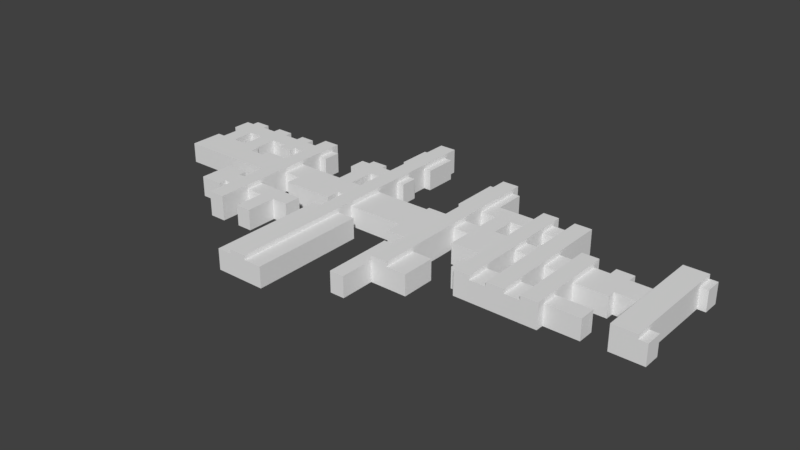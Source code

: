 # Source: CMCE.blend  (saved by Blender 2.78.0; exported with 4.5.12 LTS)
import bpy
from mathutils import Matrix  # noqa: F401  (used for matrix-valued properties, if any)

bpy.ops.wm.read_factory_settings(use_empty=True)
scene = bpy.context.scene
scene.name = 'Scene'

# ---- collections
col_collection_1 = bpy.data.collections.new('Collection 1'); scene.collection.children.link(col_collection_1)

# ---- world
world_world = bpy.data.worlds.new('World'); scene.world = world_world
world_world.color = (0.05088, 0.05088, 0.05088)
world_world.use_sun_shadow = False
world_world.sun_shadow_jitter_overblur = 0.0
world_world.cycles.sampling_method = 'MANUAL'

# ---- meshes
me_cube_001 = bpy.data.meshes.new('Cube.001')
me_cube_001.from_pydata([(-38.34, -3.331, -1.781), (-38.34, -3.331, 1.019), (-38.34, 0.0239, -1.781), (-38.34, 0.0239, 1.019), (-30.34, -3.331, -1.781), (-30.34, -3.331, 1.019), (-30.34, 0.0239, -1.781), (-30.34, 0.0239, 1.019), (-38.34, 1.223, -1.781), (-38.34, 1.223, 1.019), (-30.34, 1.223, -1.781), (-30.34, 1.223, 1.019), (-28.29, -3.331, -1.781), (-28.29, -3.331, 1.019), (-28.29, 0.0239, -1.781), (-28.29, 0.0239, 1.019), (-21.61, -3.331, -1.781), (-21.61, -3.331, 1.019), (-21.61, -2.081, -1.781), (-21.61, -2.081, 1.019), (-28.29, 1.184, -1.781), (-28.29, 1.184, 1.019), (-21.61, 1.184, -1.781), (-21.61, 1.184, 1.019), (-19.2, -2.081, -1.781), (-19.2, -2.081, 1.019), (-19.2, 1.184, -1.781), (-19.2, 1.184, 1.019), (-12.16, -2.081, -1.781), (-12.16, -2.081, 1.019), (-12.16, 1.184, -1.781), (-12.16, 1.184, 1.019), (-10.5, -2.081, -1.781), (-10.5, -2.081, 1.019), (-10.5, 1.184, -1.781), (-10.5, 1.184, 1.019), (-7.217, -2.081, -1.781), (-7.217, -2.081, 1.019), (-7.217, 1.184, -1.781), (-7.217, 1.184, 1.019), (-19.2, -4.062, -1.781), (-19.2, -4.062, 1.019), (-12.16, -4.062, -1.781), (-12.16, -4.062, 1.019), (-10.5, -4.087, -1.781), (-10.5, -4.087, 1.019), (-7.217, -4.087, -1.781), (-7.217, -4.087, 1.019), (-0.4626, -2.081, -1.781), (-0.4626, -2.081, 1.019), (-0.4626, 1.184, -1.781), (-0.4626, 1.184, 1.019), (-0.4626, -4.087, -1.781), (-0.4626, -4.087, 1.019), (5.123, -0.662, -1.781), (5.123, -0.662, 1.019), (5.123, 1.184, -1.781), (5.123, 1.184, 1.019), (5.123, -4.087, -1.781), (5.123, -4.087, 1.019), (-0.4626, -6.247, -1.781), (-0.4626, -6.247, 1.019), (5.123, -6.247, -1.781), (5.123, -6.247, 1.019), (7.244, -0.662, -1.781), (7.244, -0.662, 1.019), (7.244, 1.184, -1.781), (7.244, 1.184, 1.019), (13.97, -0.662, -1.781), (13.97, -0.662, 1.019), (13.97, 1.184, -1.781), (13.97, 1.184, 1.019), (16.18, -0.662, -1.781), (16.18, -0.662, 1.019), (16.18, 1.184, -1.781), (16.18, 1.184, 1.019), (27.43, -0.662, -1.781), (27.43, -0.662, 1.019), (27.43, 1.184, -1.781), (27.43, 1.184, 1.019), (30.72, -0.662, -1.781), (30.72, -0.662, 1.019), (30.72, 1.184, -1.781), (30.72, 1.184, 1.019), (33.98, -0.662, -1.781), (33.98, -0.662, 1.019), (33.98, 1.184, -1.781), (33.98, 1.184, 1.019), (7.244, -3.839, -1.781), (7.244, -3.839, 1.019), (13.97, -3.839, -1.781), (13.97, -3.839, 1.019), (16.18, -0.662, -1.781), (16.18, -0.662, 1.019), (27.43, -0.662, -1.781), (27.43, -0.662, 1.019), (27.43, -1.62, -1.781), (30.72, -1.62, -1.781), (30.72, -1.62, 1.019), (33.98, -1.62, -1.781), (33.98, -1.62, 1.019), (16.18, -1.62, -1.781), (16.18, -1.62, 1.019), (27.43, -1.62, -1.781), (27.43, -1.62, 1.019), (30.72, -5.837, -1.781), (30.72, -5.837, 1.019), (33.98, -5.837, -1.781), (33.98, -5.837, 1.019), (30.72, -8.199, -1.781), (30.72, -8.199, 1.019), (33.98, -8.199, -1.781), (33.98, -8.199, 1.019), (35.13, -5.837, -1.781), (35.13, -5.837, 1.019), (35.13, -8.199, -1.781), (35.13, -8.199, 1.019), (30.72, 5.286, -1.781), (30.72, 5.286, 1.019), (33.98, 5.286, -1.781), (33.98, 5.286, 1.019), (30.72, 7.571, -1.781), (30.72, 7.571, 1.019), (33.98, 7.571, -1.781), (33.98, 7.571, 1.019), (35.05, 5.286, -1.781), (35.05, 5.286, 1.019), (35.05, 7.571, -1.781), (35.05, 7.571, 1.019), (-0.4626, 1.687, -1.781), (-0.4626, 1.687, 1.019), (5.123, 1.687, -1.781), (5.123, 1.687, 1.019), (7.244, 1.687, -1.781), (7.244, 1.687, 1.019), (13.97, 1.687, -1.781), (13.97, 1.687, 1.019), (16.18, 1.687, -1.781), (16.18, 1.687, 1.019), (27.43, 1.687, -1.781), (27.43, 1.687, 1.019), (30.72, 1.687, -1.781), (30.72, 1.687, 1.019), (18.54, 1.184, -1.781), (18.54, -0.662, -1.781), (18.54, -0.662, 1.019), (18.54, 1.184, 1.019), (18.54, -0.662, -1.781), (18.54, -0.662, 1.019), (18.54, -1.62, -1.781), (18.54, -1.62, 1.019), (18.54, 1.687, -1.781), (18.54, 1.687, 1.019), (20.64, 1.184, -1.781), (20.64, 1.687, -1.781), (20.64, -0.662, -1.781), (20.64, -0.662, 1.019), (20.64, 1.184, 1.019), (20.64, -0.662, -1.781), (20.64, -0.662, 1.019), (20.64, -1.62, -1.781), (20.64, -1.62, 1.019), (20.64, 1.687, 1.019), (22.93, 1.184, -1.781), (22.93, 1.687, -1.781), (22.93, -0.662, -1.781), (22.93, -0.662, 1.019), (22.93, 1.184, 1.019), (22.93, -0.662, -1.781), (22.93, -0.662, 1.019), (22.93, -1.62, -1.781), (22.93, -1.62, 1.019), (22.93, 1.687, 1.019), (25.06, 1.184, -1.781), (25.06, 1.687, -1.781), (25.06, -0.662, -1.781), (25.06, -0.662, 1.019), (25.06, 1.184, 1.019), (25.06, -0.662, -1.781), (25.06, -0.662, 1.019), (25.06, -1.62, -1.781), (25.06, -1.62, 1.019), (25.06, 1.687, 1.019), (20.64, 2.829, -1.781), (20.64, 2.829, 1.019), (22.93, 2.829, -1.781), (22.93, 2.829, 1.019), (27.43, 2.966, -1.781), (27.43, 2.966, 1.019), (25.06, 2.966, -1.781), (25.06, 2.966, 1.019), (27.43, -2.713, -1.781), (27.43, -2.713, 1.019), (20.64, -2.713, -1.781), (20.64, -2.713, 1.019), (22.93, -2.713, -1.781), (22.93, -2.713, 1.019), (25.06, -2.713, -1.781), (25.06, -2.713, 1.019), (20.64, -6.122, -1.781), (20.64, -6.122, 1.019), (22.93, -6.122, -1.781), (22.93, -6.122, 1.019), (16.18, -6.114, -1.781), (16.18, -6.114, 1.019), (18.54, -6.114, -1.781), (18.54, -6.114, 1.019), (11.8, -0.662, 1.019), (11.8, 1.184, 1.019), (11.8, 1.184, -1.781), (11.8, -0.662, -1.781), (11.8, -3.839, 1.019), (11.8, -3.839, -1.781), (11.8, 1.687, 1.019), (11.8, 1.687, -1.781), (13.97, -6.109, -1.781), (13.97, -6.109, 1.019), (11.8, -6.109, 1.019), (11.8, -6.109, -1.781), (16.18, 1.687, -1.781), (16.18, 1.687, 1.019), (18.54, 1.687, -1.781), (18.54, 1.687, 1.019), (16.18, 8.512, -1.781), (16.18, 8.512, 1.019), (18.54, 8.512, -1.781), (18.54, 8.512, 1.019), (13.97, 8.496, -1.781), (13.97, 8.496, 1.019), (11.8, 8.496, 1.019), (11.8, 8.496, -1.781), (9.507, 1.184, 1.019), (9.507, 1.184, -1.781), (9.507, -0.662, -1.781), (9.507, -3.839, -1.781), (9.507, 1.687, 1.019), (9.507, 1.687, -1.781), (9.507, -0.662, 1.019), (9.507, -3.839, 1.019), (7.244, 7.384, -1.781), (7.244, 7.384, 1.019), (9.507, 7.384, 1.019), (9.507, 7.384, -1.781), (2.834, -1.244, -1.781), (2.834, -4.087, -1.781), (2.834, -4.087, 1.019), (2.834, 1.184, -1.781), (2.834, -1.244, 1.019), (2.834, 1.184, 1.019), (2.834, -6.247, -1.781), (2.834, -6.247, 1.019), (2.834, 1.687, -1.781), (2.834, 1.687, 1.019), (5.123, 4.932, -1.781), (5.123, 4.932, 1.019), (2.834, 4.932, -1.781), (2.834, 4.932, 1.019), (5.123, 11.65, -1.781), (5.123, 11.65, 1.019), (2.834, 11.65, -1.781), (2.834, 11.65, 1.019), (5.123, 12.81, -1.781), (5.123, 12.81, 1.019), (2.834, 12.81, -1.781), (2.834, 12.81, 1.019), (1.64, 4.932, -1.781), (1.64, 4.932, 1.019), (1.64, 11.65, -1.781), (1.64, 11.65, 1.019), (6.176, 4.932, -1.781), (6.176, 4.932, 1.019), (6.176, 11.65, -1.781), (6.176, 11.65, 1.019), (2.834, 7.349, 1.019), (2.834, 7.349, -1.781), (5.123, 7.349, -1.781), (5.123, 7.349, 1.019), (1.64, 7.349, 1.019), (1.64, 7.349, -1.781), (6.176, 7.349, -1.781), (6.176, 7.349, 1.019), (9.507, 4.879, 1.019), (7.244, 4.879, 1.019), (7.244, 4.879, -1.781), (9.507, 4.879, -1.781), (16.18, 7.315, 1.019), (16.18, 7.315, -1.781), (18.54, 7.315, -1.781), (18.54, 7.315, 1.019), (16.18, 5.048, -1.781), (18.54, 5.048, 1.019), (16.18, 5.048, 1.019), (18.54, 5.048, -1.781), (11.8, 7.366, -1.781), (13.97, 7.366, -1.781), (13.97, 7.366, 1.019), (11.8, 7.366, 1.019), (13.97, 5.023, -1.781), (11.8, 5.023, 1.019), (11.8, 5.023, -1.781), (13.97, 5.023, 1.019), (22.93, -9.477, -1.781), (20.64, -9.477, -1.781), (22.93, -9.477, 1.019), (20.64, -9.477, 1.019), (18.54, -9.47, -1.781), (16.18, -9.47, -1.781), (18.54, -9.47, 1.019), (16.18, -9.47, 1.019), (11.8, -9.465, 1.019), (13.97, -9.465, 1.019), (13.97, -9.465, -1.781), (11.8, -9.465, -1.781), (22.93, -8.382, -1.781), (22.93, -8.382, 1.019), (27.58, -6.122, -1.781), (27.58, -6.122, 1.019), (27.58, -8.382, -1.781), (27.58, -8.382, 1.019), (11.8, -8.334, 1.019), (11.8, -8.334, -1.781), (10.63, -6.109, 1.019), (10.63, -6.109, -1.781), (10.63, -8.334, 1.019), (10.63, -8.334, -1.781), (-8.194, -2.081, 1.019), (-8.194, 1.184, 1.019), (-8.194, 1.184, -1.781), (-8.194, -2.081, -1.781), (-8.194, -4.087, 1.019), (-8.194, -4.087, -1.781), (-10.5, -6.373, -1.781), (-10.5, -6.373, 1.019), (-8.194, -6.373, 1.019), (-8.194, -6.373, -1.781), (-10.5, -22.04, -1.781), (-10.5, -22.04, 1.019), (-8.194, -22.04, 1.019), (-8.194, -22.04, -1.781), (-12.51, -6.373, -1.781), (-12.51, -6.373, 1.019), (-12.51, -22.04, -1.781), (-12.51, -22.04, 1.019), (-5.746, -6.373, 1.019), (-5.746, -6.373, -1.781), (-5.746, -22.04, 1.019), (-5.746, -22.04, -1.781), (-10.5, 4.827, -1.781), (-10.5, 4.827, 1.019), (-8.194, 4.827, 1.019), (-8.194, 4.827, -1.781), (-10.5, 7.138, -1.781), (-10.5, 7.138, 1.019), (-8.194, 7.138, 1.019), (-8.194, 7.138, -1.781), (-10.5, 7.138, -1.781), (-10.5, 7.138, 1.019), (-8.194, 7.138, 1.019), (-8.194, 7.138, -1.781), (-10.5, 10.41, -1.781), (-10.5, 10.41, 1.019), (-8.194, 10.41, 1.019), (-8.194, 10.41, -1.781), (-10.5, 14.95, -1.781), (-10.5, 14.95, 1.019), (-8.194, 14.95, 1.019), (-8.194, 14.95, -1.781), (-10.5, 16.99, -1.781), (-10.5, 16.99, 1.019), (-8.194, 16.99, 1.019), (-8.194, 16.99, -1.781), (-12.76, 4.827, -1.781), (-12.76, 4.827, 1.019), (-12.76, 7.138, -1.781), (-12.76, 7.138, 1.019), (-15.02, 4.827, -1.781), (-15.02, 4.827, 1.019), (-15.02, 7.138, -1.781), (-15.02, 7.138, 1.019), (-16.27, 4.827, -1.781), (-16.27, 4.827, 1.019), (-16.27, 7.138, -1.781), (-16.27, 7.138, 1.019), (-12.76, 7.989, -1.781), (-12.76, 7.989, 1.019), (-15.02, 7.989, -1.781), (-15.02, 7.989, 1.019), (-11.75, 10.41, -1.781), (-11.75, 10.41, 1.019), (-11.75, 14.95, -1.781), (-11.75, 14.95, 1.019), (-7.189, 10.41, 1.019), (-7.189, 10.41, -1.781), (-7.189, 14.95, 1.019), (-7.189, 14.95, -1.781), (-7.194, 4.827, 1.019), (-7.194, 4.827, -1.781), (-7.194, 7.138, 1.019), (-7.194, 7.138, -1.781), (-12.77, 1.184, 1.019), (-12.77, 1.184, -1.781), (-12.77, -2.081, -1.781), (-12.77, -2.081, 1.019), (-12.77, -4.062, -1.781), (-12.77, -4.062, 1.019), (-14.98, 1.184, -1.781), (-14.98, -2.081, -1.781), (-14.98, -2.081, 1.019), (-14.98, -4.062, -1.781), (-14.98, -4.062, 1.019), (-14.98, 1.184, 1.019), (-23.87, -3.331, -1.781), (-23.87, -3.331, 1.019), (-23.87, -1.37, -1.781), (-23.87, -1.37, 1.019), (-23.87, 1.184, -1.781), (-23.87, 1.184, 1.019), (-21.61, 4.434, -1.781), (-21.61, 4.434, 1.019), (-23.87, 4.434, -1.781), (-23.87, 4.434, 1.019), (-21.61, 6.897, -1.781), (-21.61, 6.897, 1.019), (-23.87, 6.897, -1.781), (-23.87, 6.897, 1.019), (-21.61, 8.014, -1.781), (-21.61, 8.014, 1.019), (-23.87, 8.014, -1.781), (-23.87, 8.014, 1.019), (-20.52, 4.434, -1.781), (-20.52, 4.434, 1.019), (-20.52, 6.897, -1.781), (-20.52, 6.897, 1.019), (-26.33, 4.434, -1.781), (-26.33, 4.434, 1.019), (-26.33, 6.897, -1.781), (-26.33, 6.897, 1.019), (-28.35, 4.434, -1.781), (-28.35, 4.434, 1.019), (-28.35, 6.897, -1.781), (-28.35, 6.897, 1.019), (-30.58, 4.434, -1.781), (-30.58, 4.434, 1.019), (-30.58, 6.897, -1.781), (-30.58, 6.897, 1.019), (-32.91, 4.434, -1.781), (-32.91, 4.434, 1.019), (-32.91, 6.897, -1.781), (-32.91, 6.897, 1.019), (-35.08, 4.434, -1.781), (-35.08, 4.434, 1.019), (-35.08, 6.897, -1.781), (-35.08, 6.897, 1.019), (-37.25, 4.434, -1.781), (-37.25, 4.434, 1.019), (-37.25, 6.897, -1.781), (-37.25, 6.897, 1.019), (-38.4, 4.434, -1.781), (-38.4, 4.434, 1.019), (-38.4, 6.897, -1.781), (-38.4, 6.897, 1.019), (-35.09, 1.223, -1.781), (-35.09, 1.222, 1.019), (-37.25, 1.222, -1.781), (-37.25, 1.223, 1.019), (-35.08, 7.836, -1.781), (-35.08, 7.836, 1.019), (-37.25, 7.836, -1.781), (-37.25, 7.836, 1.019), (-30.58, 7.951, -1.781), (-30.58, 7.951, 1.019), (-32.91, 7.951, -1.781), (-32.91, 7.951, 1.019), (-30.58, 1.222, -1.781), (-30.58, 1.223, 1.019), (-32.91, 1.223, -1.781), (-32.91, 1.222, 1.019), (-26.33, 7.964, -1.781), (-26.33, 7.964, 1.019), (-28.35, 7.964, -1.781), (-28.35, 7.964, 1.019), (-26.33, 3.491, -1.781), (-26.33, 3.491, 1.019), (-28.35, 3.491, -1.781), (-28.35, 3.491, 1.019), (-37.25, 0.0239, -1.781), (-37.25, 0.0239, 1.019), (-37.25, -3.331, -1.781), (-37.25, -3.331, 1.019), (-32.91, -3.331, -1.781), (-32.91, 0.0239, 1.019), (-35.09, 0.0239, 1.019), (-35.09, -3.331, -1.781), (-32.91, -3.331, 1.019), (-35.09, 0.0239, -1.781), (-35.09, -3.331, 1.019), (-32.91, 0.0239, -1.781), (-30.58, 0.0239, 1.019), (-30.58, -3.331, -1.781), (-30.58, -3.331, 1.019), (-30.58, 0.0239, -1.781), (-21.61, -6.499, -1.781), (-21.61, -6.499, 1.019), (-23.87, -6.499, -1.781), (-23.87, -6.499, 1.019), (-21.61, -8.861, -1.781), (-21.61, -8.861, 1.019), (-23.87, -8.861, -1.781), (-23.87, -8.861, 1.019), (-21.61, -13.19, -1.781), (-21.61, -13.19, 1.019), (-23.87, -13.19, -1.781), (-23.87, -13.19, 1.019), (-25.76, -6.499, -1.781), (-25.76, -6.499, 1.019), (-25.76, -8.861, -1.781), (-25.76, -8.861, 1.019), (-28.92, -6.499, -1.781), (-28.92, -6.499, 1.019), (-28.92, -8.861, -1.781), (-28.92, -8.861, 1.019), (-25.76, -5.418, -1.781), (-25.76, -5.418, 1.019), (-28.92, -5.418, -1.781), (-28.92, -5.418, 1.019), (-25.76, -9.973, -1.781), (-25.76, -9.973, 1.019), (-28.92, -9.973, -1.781), (-28.92, -9.973, 1.019), (-19.21, -6.499, -1.781), (-19.21, -6.499, 1.019), (-19.21, -8.861, -1.781), (-19.21, -8.861, 1.019), (-17.09, -6.499, -1.781), (-17.09, -6.499, 1.019), (-17.09, -8.861, -1.781), (-17.09, -8.861, 1.019), (-14.83, -6.499, -1.781), (-14.83, -6.499, 1.019), (-14.83, -8.861, -1.781), (-14.83, -8.861, 1.019), (-19.21, -12.96, -1.781), (-19.21, -12.96, 1.019), (-17.09, -12.96, -1.781), (-17.09, -12.96, 1.019), (5.123, -8.353, -1.781), (5.123, -8.353, 1.019), (2.834, -8.353, -1.781), (2.834, -8.353, 1.019), (5.123, -12.99, -1.781), (5.123, -12.99, 1.019), (2.834, -12.99, -1.781), (2.834, -12.99, 1.019), (7.835, -8.353, -1.781), (7.835, -8.353, 1.019), (7.835, -12.99, -1.781), (7.835, -12.99, 1.019), (0.8859, -8.353, -1.781), (0.8859, -8.353, 1.019), (0.8859, -12.99, -1.781), (0.8859, -12.99, 1.019), (2.834, -17.65, -1.781), (2.834, -17.65, 1.019), (0.8859, -17.65, -1.781), (0.8859, -17.65, 1.019), (-21.61, -2.081, 1.617), (-21.61, -3.331, 1.617), (-21.61, 1.184, 1.617), (-10.5, 1.184, 1.617), (-10.5, -2.081, 1.617), (-8.194, 1.184, 1.617), (-10.5, -4.087, 1.617), (16.18, 1.184, 1.617), (16.18, 1.687, 1.617), (5.123, 1.184, 1.617), (5.123, -0.662, 1.617), (5.123, -4.087, 1.617), (5.123, -6.247, 1.617), (5.123, 1.687, 1.617), (13.97, 1.184, 1.617), (13.97, -0.662, 1.617), (11.8, -0.662, 1.617), (16.18, -0.662, 1.617), (18.54, -0.662, 1.617), (18.54, 1.184, 1.617), (30.72, 1.184, 1.617), (30.72, -0.662, 1.617), (33.98, 1.184, 1.617), (33.98, -0.662, 1.617), (11.8, -3.839, 1.617), (13.97, -3.839, 1.617), (18.54, -0.662, 1.617), (16.18, -0.662, 1.617), (33.98, -1.62, 1.617), (30.72, -1.62, 1.617), (18.54, -1.62, 1.617), (16.18, -1.62, 1.617), (33.98, -5.837, 1.617), (30.72, -5.837, 1.617), (33.98, -8.199, 1.617), (30.72, -8.199, 1.617), (33.98, 5.286, 1.617), (30.72, 5.286, 1.617), (33.98, 7.571, 1.617), (30.72, 7.571, 1.617), (18.54, 1.687, 1.617), (13.97, 1.687, 1.617), (22.93, -0.662, 1.617), (20.64, -0.662, 1.617), (22.93, 1.184, 1.617), (20.64, 1.184, 1.617), (22.93, -0.662, 1.617), (20.64, -0.662, 1.617), (22.93, -1.62, 1.617), (20.64, -1.62, 1.617), (22.93, 1.687, 1.617), (20.64, 1.687, 1.617), (22.93, 2.829, 1.617), (20.64, 2.829, 1.617), (22.93, -2.713, 1.617), (20.64, -2.713, 1.617), (22.93, -6.122, 1.617), (20.64, -6.122, 1.617), (18.54, -6.114, 1.617), (16.18, -6.114, 1.617), (11.8, 1.184, 1.617), (11.8, 1.687, 1.617), (11.8, -6.109, 1.617), (13.97, -6.109, 1.617), (18.54, 8.512, 1.617), (16.18, 8.512, 1.617), (16.18, 7.315, 1.617), (18.54, 5.048, 1.617), (13.97, 8.496, 1.617), (11.8, 8.496, 1.617), (13.97, 7.366, 1.617), (11.8, 5.023, 1.617), (2.834, -4.087, 1.617), (2.834, -1.244, 1.617), (2.834, 1.184, 1.617), (2.834, -6.247, 1.617), (2.834, 1.687, 1.617), (5.123, 4.932, 1.617), (2.834, 4.932, 1.617), (5.123, 11.65, 1.617), (2.834, 11.65, 1.617), (2.834, 7.349, 1.617), (5.123, 7.349, 1.617), (5.123, 12.81, 1.617), (2.834, 12.81, 1.617), (16.18, 5.048, 1.617), (18.54, 7.315, 1.617), (13.97, 5.023, 1.617), (11.8, 7.366, 1.617), (22.93, -9.477, 1.617), (20.64, -9.477, 1.617), (18.54, -9.47, 1.617), (16.18, -9.47, 1.617), (11.8, -9.465, 1.617), (13.97, -9.465, 1.617), (11.8, -8.334, 1.617), (22.93, -8.382, 1.617), (-8.194, -2.081, 1.617), (-8.194, -4.087, 1.617), (-10.5, -6.373, 1.617), (-8.194, -6.373, 1.617), (-10.5, -22.04, 1.617), (-8.194, -22.04, 1.617), (-8.194, 4.827, 1.617), (-10.5, 4.827, 1.617), (-8.194, 7.138, 1.617), (-10.5, 7.138, 1.617), (-8.194, 7.138, 1.617), (-10.5, 7.138, 1.617), (-8.194, 10.41, 1.617), (-10.5, 10.41, 1.617), (-8.194, 14.95, 1.617), (-10.5, 14.95, 1.617), (-8.194, 16.99, 1.617), (-10.5, 16.99, 1.617), (-23.87, -3.331, 1.617), (-23.87, -1.37, 1.617), (-23.87, 1.184, 1.617), (-21.61, 4.434, 1.617), (-23.87, 4.434, 1.617), (-21.61, 6.897, 1.617), (-23.87, 6.897, 1.617), (-21.61, 8.014, 1.617), (-23.87, 8.014, 1.617), (-21.61, -6.499, 1.617), (-23.87, -6.499, 1.617), (-21.61, -8.861, 1.617), (-23.87, -8.861, 1.617), (-21.61, -13.19, 1.617), (-23.87, -13.19, 1.617), (5.123, -8.353, 1.617), (2.834, -8.353, 1.617), (5.123, -12.99, 1.617), (2.834, -12.99, 1.617)], [], [(0, 1, 3, 2), (7, 6, 10, 11), (7, 5, 13, 15), (487, 488, 1, 0), (500, 6, 4, 498), (486, 3, 1, 488), (473, 474, 11, 10), (485, 2, 8, 463), (497, 7, 11, 474), (2, 3, 9, 8), (411, 16, 501, 503), (6, 7, 15, 14), (5, 4, 12, 13), (4, 6, 14, 12), (18, 19, 17, 16), (411, 413, 18, 16), (325, 326, 570, 662), (413, 14, 20, 415), (23, 22, 417, 418), (18, 22, 26, 24), (291, 138, 573, 650), (14, 15, 21, 20), (400, 399, 31, 30), (19, 18, 24, 25), (22, 23, 27, 26), (23, 19, 25, 27), (28, 30, 34, 32), (401, 400, 30, 28), (28, 29, 43, 42), (399, 402, 29, 31), (326, 325, 37, 39), (29, 28, 32, 33), (31, 29, 33, 35), (30, 31, 35, 34), (47, 46, 52, 53), (327, 326, 39, 38), (328, 327, 38, 36), (108, 100, 593, 597), (404, 403, 42, 43), (407, 25, 41, 409), (25, 24, 40, 41), (401, 28, 42, 403), (329, 330, 46, 47), (37, 47, 53, 49), (328, 36, 46, 330), (33, 32, 44, 45), (244, 58, 62, 249), (244, 243, 54, 58), (36, 38, 50, 48), (46, 36, 48, 52), (39, 37, 49, 51), (38, 39, 51, 50), (57, 55, 65, 67), (54, 55, 59, 58), (243, 246, 56, 54), (319, 309, 658, 660), (184, 162, 616, 618), (143, 74, 137, 151), (250, 249, 547, 548), (53, 52, 60, 61), (245, 53, 61, 250), (58, 59, 63, 62), (412, 504, 690, 680), (290, 288, 651, 632), (54, 56, 66, 64), (55, 54, 64, 65), (162, 157, 610, 616), (71, 75, 138, 136), (210, 209, 70, 68), (237, 65, 89, 238), (175, 173, 78, 76), (68, 70, 74, 72), (69, 68, 72, 73), (71, 69, 73, 75), (79, 77, 81, 83), (175, 76, 94, 178), (177, 176, 77, 79), (57, 67, 134, 132), (80, 82, 86, 84), (246, 50, 129, 251), (76, 78, 82, 80), (77, 76, 80, 81), (85, 84, 86, 87), (80, 84, 99, 97), (356, 357, 672, 673), (172, 186, 617, 615), (211, 212, 90, 91), (68, 69, 91, 90), (210, 68, 90, 212), (65, 64, 88, 89), (178, 94, 103, 180), (73, 72, 92, 93), (145, 73, 93, 148), (76, 77, 95, 94), (98, 97, 105, 106), (181, 180, 103, 104), (264, 260, 645, 649), (81, 80, 97, 98), (80, 76, 96, 97), (93, 92, 101, 102), (159, 161, 614, 612), (76, 94, 103, 96), (94, 95, 104, 103), (84, 85, 100, 99), (98, 106, 598, 594), (97, 99, 107, 105), (307, 206, 623, 656), (99, 100, 108, 107), (110, 109, 111, 112), (111, 107, 113, 115), (105, 107, 111, 109), (106, 105, 109, 110), (113, 114, 116, 115), (107, 108, 114, 113), (108, 112, 116, 114), (112, 111, 115, 116), (120, 119, 125, 126), (87, 86, 119, 120), (82, 83, 118, 117), (86, 82, 117, 119), (121, 122, 124, 123), (119, 117, 121, 123), (117, 118, 122, 121), (59, 55, 575, 576), (126, 125, 127, 128), (119, 123, 127, 125), (124, 120, 126, 128), (123, 124, 128, 127), (251, 252, 256, 255), (131, 132, 134, 133), (135, 136, 138, 137), (294, 293, 230, 227), (174, 182, 140, 139), (139, 140, 142, 141), (50, 51, 130, 129), (66, 56, 131, 133), (74, 70, 135, 137), (232, 66, 133, 236), (79, 83, 142, 140), (82, 78, 139, 141), (177, 79, 140, 182), (83, 82, 141, 142), (258, 262, 648, 644), (286, 285, 224, 223), (159, 148, 150, 161), (102, 101, 149, 150), (156, 145, 148, 159), (92, 147, 149, 101), (329, 325, 662, 663), (72, 144, 147, 92), (72, 74, 143, 144), (153, 143, 151, 154), (163, 153, 154, 164), (166, 156, 159, 169), (349, 353, 670, 668), (146, 157, 162, 152), (151, 152, 162, 154), (150, 149, 160, 161), (147, 158, 160, 149), (146, 145, 156, 157), (144, 155, 158, 147), (144, 143, 153, 155), (179, 169, 171, 181), (176, 166, 169, 179), (173, 163, 164, 174), (204, 308, 657, 624), (154, 162, 172, 164), (161, 160, 170, 171), (158, 168, 170, 160), (208, 207, 581, 625), (155, 165, 168, 158), (155, 153, 163, 165), (78, 173, 174, 139), (77, 176, 179, 95), (95, 179, 181, 104), (167, 177, 182, 172), (164, 172, 182, 174), (171, 170, 180, 181), (168, 178, 180, 170), (167, 166, 176, 177), (165, 175, 178, 168), (165, 163, 173, 175), (164, 154, 183, 185), (83, 81, 586, 585), (182, 140, 188, 190), (174, 139, 187, 189), (181, 171, 196, 198), (104, 181, 198, 192), (160, 170, 195, 193), (180, 170, 195, 197), (103, 180, 197, 191), (352, 348, 669, 671), (55, 57, 574, 575), (193, 195, 201, 199), (262, 264, 649, 648), (101, 149, 205, 203), (70, 209, 214, 135), (236, 235, 213, 214), (233, 210, 212, 234), (238, 234, 212, 211), (213, 208, 625, 626), (233, 232, 209, 210), (231, 208, 213, 235), (231, 237, 207, 208), (90, 212, 218, 215), (186, 184, 618, 617), (151, 137, 219, 221), (152, 138, 220, 222), (204, 203, 306, 308), (203, 204, 102, 101), (91, 216, 215, 90), (138, 75, 572, 573), (212, 218, 217, 211), (205, 149, 150, 206), (194, 200, 199, 193), (199, 201, 313, 301, 302), (202, 196, 195, 201), (193, 160, 161, 194), (195, 196, 198, 197), (197, 198, 192, 191), (192, 104, 103, 191), (104, 98, 97, 96, 103), (77, 95, 104, 98, 81), (223, 224, 226, 225), (288, 287, 225, 226), (550, 546, 695, 697), (287, 286, 223, 225), (230, 229, 228, 227), (207, 211, 589, 581), (295, 294, 227, 228), (293, 296, 229, 230), (67, 65, 237, 231), (67, 231, 235, 134), (64, 66, 232, 233), (89, 88, 234, 238), (64, 233, 234, 88), (282, 281, 241, 240), (209, 232, 236, 214), (207, 237, 238, 211), (239, 240, 241, 242), (283, 282, 240, 239), (284, 283, 239, 242), (281, 284, 242, 241), (129, 130, 252, 251), (56, 246, 251, 131), (51, 248, 252, 130), (288, 226, 629, 651), (61, 60, 249, 250), (51, 49, 247, 248), (49, 53, 245, 247), (48, 50, 246, 243), (52, 48, 243, 244), (52, 244, 249, 60), (255, 256, 266, 265), (131, 251, 255, 253), (428, 424, 686, 688), (132, 131, 253, 254), (276, 258, 644, 647), (275, 274, 259, 257), (169, 159, 612, 611), (275, 257, 271, 279), (263, 264, 262, 261), (258, 257, 261, 262), (259, 260, 264, 263), (257, 259, 263, 261), (278, 277, 268, 267), (273, 260, 268, 277), (274, 255, 265, 278), (260, 259, 267, 268), (280, 279, 271, 272), (257, 258, 272, 271), (276, 254, 270, 280), (254, 253, 269, 270), (258, 276, 280, 272), (270, 269, 279, 280), (259, 274, 278, 267), (256, 273, 277, 266), (265, 266, 277, 278), (253, 275, 279, 269), (100, 85, 588, 593), (253, 255, 274, 275), (235, 236, 284, 281), (236, 133, 283, 284), (133, 134, 282, 283), (134, 235, 281, 282), (292, 289, 286, 287), (422, 426, 687, 685), (290, 292, 287, 288), (289, 291, 285, 286), (137, 138, 291, 289), (152, 151, 292, 290), (548, 552, 698, 696), (151, 137, 289, 292), (299, 298, 296, 293), (300, 297, 294, 295), (73, 145, 583, 582), (297, 299, 293, 294), (135, 214, 299, 297), (353, 352, 671, 670), (136, 135, 297, 300), (214, 213, 298, 299), (291, 300, 297, 289), (294, 286, 289, 297), (285, 295, 294, 286), (300, 291, 285, 295), (293, 242, 284, 299), (284, 299, 298, 281), (296, 241, 242, 293), (298, 296, 241, 281), (279, 239, 283, 269), (240, 280, 279, 239), (282, 270, 269, 283), (282, 240, 280, 270), (306, 305, 307, 308), (309, 312, 311, 310), (302, 301, 303, 304), (285, 291, 650, 631), (81, 98, 594, 586), (215, 216, 310, 311), (313, 314, 303, 301), (218, 215, 311, 312, 320), (319, 320, 312, 309), (205, 206, 307, 305), (203, 205, 305, 306), (200, 199, 302, 304), (308, 204, 216, 310), (216, 204, 203, 215), (200, 206, 205, 199), (203, 306, 311, 215), (302, 199, 205, 305), (311, 306, 308, 310), (304, 200, 206, 307), (302, 305, 307, 304), (202, 314, 318, 316), (188, 140, 139, 187), (184, 162, 154, 183), (186, 184, 183, 185), (186, 172, 164, 185), (182, 190, 189, 174), (189, 187, 188, 190), (315, 316, 318, 317), (201, 202, 316, 315), (314, 313, 317, 318), (313, 201, 315, 317), (320, 319, 323, 324), (321, 322, 324, 323), (319, 217, 321, 323), (217, 218, 322, 321), (218, 320, 324, 322), (32, 328, 330, 44), (44, 330, 334, 331), (37, 325, 329, 47), (32, 34, 327, 328), (327, 34, 347, 350), (426, 428, 688, 687), (334, 333, 343, 344), (260, 273, 646, 645), (330, 329, 333, 334), (45, 44, 331, 332), (336, 335, 338, 337), (331, 334, 338, 335), (156, 166, 607, 608), (331, 335, 341, 339), (340, 339, 341, 342), (335, 336, 342, 341), (336, 332, 340, 342), (332, 331, 339, 340), (344, 343, 345, 346), (333, 337, 345, 343), (338, 334, 344, 346), (337, 338, 346, 345), (350, 347, 351, 354), (34, 35, 348, 347), (326, 349, 668, 570), (326, 327, 350, 349), (353, 354, 358, 357), (347, 348, 372, 371), (353, 349, 395, 397), (552, 550, 697, 698), (93, 102, 596, 592), (352, 353, 357, 356), (354, 351, 355, 358), (351, 352, 356, 355), (362, 359, 363, 366), (358, 355, 359, 362), (355, 356, 360, 359), (357, 358, 362, 361), (365, 366, 370, 369), (359, 360, 388, 387), (365, 361, 391, 393), (348, 35, 568, 669), (367, 368, 369, 370), (309, 310, 659, 658), (366, 363, 367, 370), (363, 364, 368, 367), (373, 371, 375, 377), (348, 352, 374, 372), (351, 347, 371, 373), (352, 351, 373, 374), (376, 378, 382, 380), (371, 372, 376, 375), (372, 374, 378, 376), (373, 377, 385, 383), (379, 380, 382, 381), (378, 377, 381, 382), (377, 375, 379, 381), (375, 376, 380, 379), (384, 383, 385, 386), (377, 378, 386, 385), (374, 373, 383, 384), (378, 374, 384, 386), (387, 388, 390, 389), (360, 364, 390, 388), (363, 359, 387, 389), (364, 363, 389, 390), (391, 392, 394, 393), (362, 366, 394, 392), (366, 365, 393, 394), (361, 362, 392, 391), (395, 396, 398, 397), (350, 354, 398, 396), (354, 353, 397, 398), (349, 350, 396, 395), (406, 401, 403, 408), (29, 402, 404, 43), (409, 408, 403, 404), (410, 407, 402, 399), (406, 405, 400, 401), (405, 410, 399, 400), (26, 27, 410, 405), (24, 26, 405, 406), (27, 25, 407, 410), (41, 40, 408, 409), (24, 406, 408, 40), (402, 407, 409, 404), (405, 410, 376, 375), (371, 400, 405, 375), (399, 372, 371, 400), (399, 372, 376, 410), (15, 414, 416, 21), (20, 21, 416, 415), (18, 413, 415, 22), (15, 13, 412, 414), (12, 14, 413, 411), (13, 12, 411, 412), (419, 420, 434, 433), (415, 416, 420, 419), (418, 422, 685, 683), (22, 415, 419, 417), (308, 307, 656, 657), (417, 419, 423, 421), (546, 63, 577, 695), (417, 421, 431, 429), (427, 428, 426, 425), (422, 421, 425, 426), (423, 424, 428, 427), (421, 423, 427, 425), (430, 429, 431, 432), (421, 422, 432, 431), (422, 418, 430, 432), (418, 417, 429, 430), (434, 436, 440, 438), (420, 424, 436, 434), (423, 419, 433, 435), (424, 423, 435, 436), (439, 437, 441, 443), (434, 438, 484, 482), (435, 433, 437, 439), (435, 439, 479, 477), (444, 443, 469, 470), (440, 439, 443, 444), (438, 440, 444, 442), (437, 438, 442, 441), (446, 448, 452, 450), (442, 444, 448, 446), (446, 445, 475, 476), (443, 441, 445, 447), (451, 449, 453, 455), (445, 446, 450, 449), (447, 445, 449, 451), (448, 447, 451, 452), (454, 456, 460, 458), (456, 452, 466, 468), (450, 452, 456, 454), (453, 449, 461, 463), (457, 458, 460, 459), (453, 454, 458, 457), (455, 453, 457, 459), (456, 455, 459, 460), (461, 462, 464, 463), (454, 453, 463, 464), (450, 454, 464, 462), (449, 450, 462, 461), (466, 465, 467, 468), (452, 451, 465, 466), (451, 455, 467, 465), (455, 456, 468, 467), (470, 469, 471, 472), (443, 447, 471, 469), (448, 444, 470, 472), (447, 448, 472, 471), (473, 474, 476, 475), (445, 441, 473, 475), (441, 442, 474, 473), (442, 446, 476, 474), (478, 477, 479, 480), (439, 440, 480, 479), (436, 435, 477, 478), (440, 436, 478, 480), (481, 482, 484, 483), (433, 434, 482, 481), (437, 433, 481, 483), (438, 437, 483, 484), (3, 486, 464, 9), (494, 485, 463, 461), (8, 9, 464, 463), (491, 486, 488, 495), (2, 485, 487, 0), (492, 495, 488, 487), (489, 493, 495, 492), (490, 491, 495, 493), (496, 494, 461, 475), (486, 491, 462, 464), (500, 496, 475, 473), (485, 494, 492, 487), (497, 490, 493, 499), (498, 499, 493, 489), (491, 490, 476, 462), (461, 462, 476, 475), (494, 496, 489, 492), (4, 5, 499, 498), (7, 497, 499, 5), (6, 500, 473, 10), (490, 497, 474, 476), (501, 502, 530, 529), (496, 500, 498, 489), (412, 411, 503, 504), (16, 17, 502, 501), (132, 254, 642, 578), (507, 505, 509, 511), (503, 501, 505, 507), (503, 507, 515, 513), (298, 213, 626, 636), (512, 511, 509, 510), (508, 507, 511, 512), (505, 506, 510, 509), (304, 303, 654, 655), (516, 514, 518, 520), (507, 508, 516, 515), (504, 503, 513, 514), (508, 504, 514, 516), (518, 517, 519, 520), (519, 515, 525, 527), (513, 515, 519, 517), (518, 514, 522, 524), (522, 521, 523, 524), (517, 518, 524, 523), (513, 517, 523, 521), (514, 513, 521, 522), (525, 526, 528, 527), (515, 516, 526, 525), (516, 520, 528, 526), (520, 519, 527, 528), (530, 532, 536, 534), (502, 506, 532, 530), (505, 501, 529, 531), (506, 505, 531, 532), (535, 533, 537, 539), (529, 530, 534, 533), (531, 529, 533, 535), (531, 535, 543, 541), (537, 538, 540, 539), (536, 535, 539, 540), (534, 536, 540, 538), (533, 534, 538, 537), (542, 541, 543, 544), (535, 536, 544, 543), (532, 531, 541, 542), (536, 532, 542, 544), (548, 547, 557, 558), (249, 62, 545, 547), (62, 63, 546, 545), (424, 420, 684, 686), (552, 551, 549, 550), (547, 545, 549, 551), (250, 548, 696, 640), (549, 545, 553, 555), (553, 554, 556, 555), (550, 549, 555, 556), (546, 550, 556, 554), (545, 546, 554, 553), (558, 557, 559, 560), (547, 551, 559, 557), (552, 548, 558, 560), (560, 559, 563, 564), (561, 562, 564, 563), (559, 551, 561, 563), (551, 552, 562, 561), (552, 560, 564, 562), (681, 680, 566, 565), (681, 565, 567, 682), (662, 569, 571, 663), (638, 637, 576, 575), (639, 638, 575, 574), (625, 581, 580, 579), (639, 574, 578, 641), (625, 579, 606, 626), (585, 586, 588, 587), (585, 587, 601, 602), (591, 592, 596, 595), (588, 586, 594, 593), (597, 598, 600, 599), (593, 594, 598, 597), (602, 601, 603, 604), (572, 584, 605, 573), (572, 582, 583, 584), (611, 612, 614, 613), (610, 609, 615, 616), (610, 608, 607, 609), (615, 617, 618, 616), (614, 620, 619, 613), (620, 622, 621, 619), (596, 624, 623, 595), (580, 581, 589, 590), (590, 589, 627, 628), (623, 624, 657, 656), (631, 651, 629, 630), (653, 635, 633, 634), (576, 637, 640, 577), (641, 578, 642, 643), (645, 644, 648, 649), (646, 647, 644, 645), (643, 642, 647, 646), (650, 632, 651, 631), (573, 605, 632, 650), (636, 652, 635, 653), (626, 606, 652, 636), (628, 627, 660, 658, 659), (621, 622, 655, 654, 661), (568, 569, 662, 570), (663, 571, 664, 665), (665, 664, 666, 667), (568, 570, 668, 669), (669, 668, 670, 671), (673, 672, 674, 675), (675, 674, 676, 677), (677, 676, 678, 679), (682, 567, 683, 684), (686, 685, 687, 688), (684, 683, 685, 686), (566, 680, 690, 689), (689, 690, 692, 691), (691, 692, 694, 693), (577, 640, 696, 695), (695, 696, 698, 697), (502, 17, 566, 689), (310, 216, 628, 659), (216, 91, 590, 628), (200, 304, 655, 622), (211, 217, 627, 589), (314, 202, 621, 661), (157, 156, 608, 610), (35, 33, 569, 568), (110, 112, 599, 600), (85, 87, 587, 588), (106, 110, 600, 598), (506, 502, 689, 691), (112, 108, 597, 599), (45, 332, 664, 571), (300, 295, 635, 652), (333, 329, 663, 665), (504, 508, 692, 690), (71, 136, 606, 579), (229, 296, 653, 634), (357, 361, 674, 672), (512, 510, 693, 694), (360, 356, 673, 675), (336, 337, 667, 666), (63, 59, 576, 577), (337, 333, 665, 667), (57, 132, 578, 574), (196, 171, 613, 619), (91, 69, 580, 590), (296, 298, 636, 653), (508, 512, 694, 692), (303, 314, 661, 654), (171, 169, 611, 613), (332, 336, 666, 664), (510, 506, 691, 693), (416, 414, 681, 682), (136, 300, 652, 606), (273, 256, 643, 646), (167, 172, 615, 609), (161, 194, 620, 614), (364, 360, 675, 677), (414, 412, 680, 681), (148, 93, 592, 591), (254, 276, 647, 642), (361, 365, 676, 674), (87, 120, 601, 587), (252, 248, 639, 641), (226, 224, 630, 629), (17, 19, 565, 566), (118, 83, 585, 602), (245, 250, 640, 637), (194, 200, 622, 620), (369, 368, 679, 678), (166, 167, 609, 607), (69, 71, 579, 580), (202, 196, 619, 621), (248, 247, 638, 639), (224, 285, 631, 630), (247, 245, 637, 638), (365, 369, 678, 676), (152, 290, 632, 605), (146, 152, 605, 584), (368, 364, 677, 679), (124, 122, 604, 603), (23, 418, 683, 567), (33, 45, 571, 569), (102, 204, 624, 596), (420, 416, 682, 684), (228, 229, 634, 633), (150, 148, 591, 595), (206, 150, 595, 623), (217, 319, 660, 627), (120, 124, 603, 601), (75, 73, 582, 572), (122, 118, 602, 604), (256, 252, 641, 643), (19, 23, 567, 565), (145, 146, 584, 583), (295, 228, 633, 635)])
me_cube_001.use_remesh_preserve_volume = False
me_cube_001.use_remesh_preserve_attributes = False
me_cube_001.use_mirror_vertex_groups = False
me_cube_001.update()

# ---- objects
ob_cube_004 = bpy.data.objects.new('Cube.004', me_cube_001)

# ---- transforms, parenting, visibility, modifiers, constraints
ob_cube_004.location = (0.0, 0.0, 0.0)
ob_cube_004.lineart.crease_threshold = 0.0

# ---- collection membership
col_collection_1.objects.link(ob_cube_004)

# ---- scene / render settings (as saved in the file)
scene.frame_start = 1; scene.frame_end = 250; scene.frame_set(1)
scene.render.engine = 'BLENDER_EEVEE_NEXT'
scene.render.resolution_percentage = 50
scene.render.dither_intensity = 0.0
scene.cycles.use_denoising = False
scene.cycles.samples = 128
scene.cycles.sampling_pattern = 'TABULATED_SOBOL'
scene.cycles.light_sampling_threshold = 0.0
scene.cycles.use_adaptive_sampling = False
scene.cycles.use_light_tree = False
scene.cycles.blur_glossy = 0.0
scene.cycles.sample_clamp_indirect = 0.0
scene.view_settings.view_transform = 'Standard'
bpy.context.view_layer.update()

# ---- added for rendering (the .blend has no active camera and no usable light): camera, sun
cam_auto = bpy.data.cameras.new('AutoCamera')
cam_auto.lens = 50.0
cam_auto.sensor_width = 36.0
cam_auto.clip_end = 1352.91
ob_auto_camera = bpy.data.objects.new('AutoCamera', cam_auto)
scene.collection.objects.link(ob_auto_camera)
ob_auto_camera.location = (75.4547, -95.0316, 61.5893)
ob_auto_camera.rotation_euler = (1.09748, -7.21219e-08, 0.694738)
scene.camera = ob_auto_camera
light_auto_sun = bpy.data.lights.new('AutoSun', 'SUN')
light_auto_sun.energy = 3.0
light_auto_sun.angle = 0.0523599
ob_auto_sun = bpy.data.objects.new('AutoSun', light_auto_sun)
scene.collection.objects.link(ob_auto_sun)
ob_auto_sun.rotation_euler = (0.872665, 0.174533, 0.523599)
bpy.context.view_layer.update()

